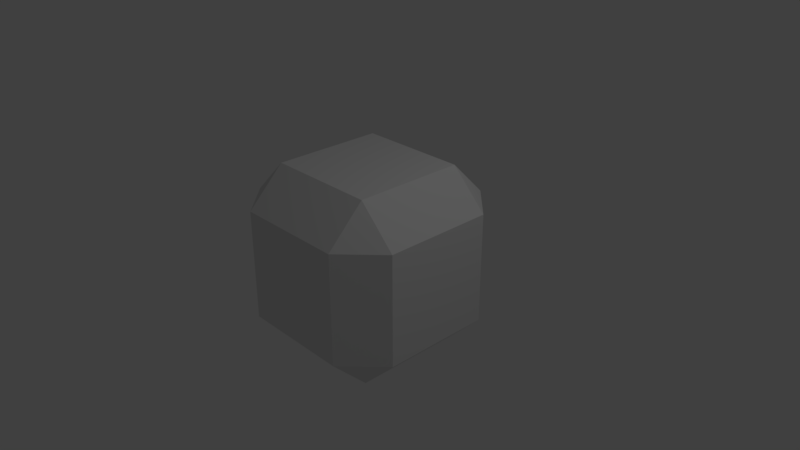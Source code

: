 # Source: beveled-cube.blend  (saved by Blender 2.79.0; exported with 4.5.12 LTS)
import bpy
from mathutils import Matrix  # noqa: F401  (used for matrix-valued properties, if any)

bpy.ops.wm.read_factory_settings(use_empty=True)
scene = bpy.context.scene
scene.name = 'Scene'

# ---- collections
col_collection_1 = bpy.data.collections.new('Collection 1'); scene.collection.children.link(col_collection_1)

# ---- materials (node trees are filled in below, after node groups)
mat_material = bpy.data.materials.new('Material')
mat_material.alpha_threshold = 0.0
mat_material.use_transparent_shadow = False
mat_material.roughness = 0.5
mat_material.line_color = (0.0, 0.0, 0.0, 1.0)

# ---- material node trees

# ---- world
world_world = bpy.data.worlds.new('World'); scene.world = world_world
world_world.color = (0.05088, 0.05088, 0.05088)
world_world.use_sun_shadow = False
world_world.sun_shadow_jitter_overblur = 0.0
world_world.cycles.sampling_method = 'MANUAL'

# ---- cameras
cam_camera = bpy.data.cameras.new('Camera')
cam_camera.clip_end = 100.0
cam_camera.lens = 35.0
cam_camera.sensor_width = 32.0
cam_camera.sensor_height = 18.0
cam_camera.ortho_scale = 7.314
cam_camera.dof.focus_distance = 0.0
cam_camera.dof.aperture_fstop = 128.0

# ---- lights
light_lamp = bpy.data.lights.new('Lamp', 'POINT')
light_lamp.transmission_factor = 0.0
light_lamp.cutoff_distance = 30.0
light_lamp.energy = 100.0
light_lamp.shadow_buffer_clip_start = 1.001
light_lamp.shadow_soft_size = 0.1
light_lamp.shadow_maximum_resolution = 0.006
light_lamp.use_absolute_resolution = True

# ---- meshes
me_cube = bpy.data.meshes.new('Cube')
me_cube.from_pydata([(1.25, 0.75, -0.75), (1.25, -0.75, -0.75), (1.25, 0.75, 0.75), (1.25, -0.75, 0.75), (0.75, 0.75, 1.25), (0.75, -0.75, 1.25), (-0.75, 0.75, 1.25), (-0.75, -0.75, 1.25), (0.75, -1.25, -0.75), (-0.75, -1.25, -0.75), (0.75, -1.25, 0.75), (-0.75, -1.25, 0.75), (-1.25, -0.75, -0.75), (-1.25, 0.75, -0.75), (-1.25, -0.75, 0.75), (-1.25, 0.75, 0.75), (0.75, 1.25, -0.75), (-0.75, 1.25, -0.75), (0.75, 1.25, 0.75), (-0.75, 1.25, 0.75), (0.75, 0.75, -1.25), (0.75, -0.75, -1.25), (-0.75, 0.75, -1.25), (-0.75, -0.75, -1.25)], [], [(18, 2, 0, 16), (12, 23, 9), (16, 0, 20), (8, 21, 1), (10, 8, 1, 3), (0, 2, 3, 1), (14, 12, 9, 11), (19, 6, 4, 18), (4, 6, 7, 5), (8, 10, 11, 9), (18, 4, 2), (17, 22, 13), (12, 14, 15, 13), (19, 15, 6), (3, 2, 4, 5), (18, 16, 17, 19), (15, 19, 17, 13), (17, 16, 20, 22), (20, 21, 23, 22), (7, 11, 10, 5), (10, 3, 5), (6, 15, 14, 7), (13, 22, 23, 12), (1, 21, 20, 0), (21, 8, 9, 23), (11, 7, 14)])
_uv = me_cube.uv_layers.new(name='UVMap')
_uv.uv.foreach_set('vector', [0.0001404, 0.9999, 0.0001405, 0.9198, 0.17, 0.9198, 0.17, 0.9999, 0.703, 0.272, 0.7163, 0.3556, 0.6361, 0.3385, 0.9586, 0.5204, 0.8879, 0.5943, 0.8708, 0.5062, 0.6297, 0.5242, 0.7148, 0.5118, 0.6979, 0.5932, 0.0001404, 0.6699, 0.17, 0.6699, 0.17, 0.7499, 0.0001404, 0.7499, 0.17, 0.9198, 0.0001405, 0.9198, 0.0001404, 0.7499, 0.17, 0.7499, 0.0001403, 0.4199, 0.17, 0.4199, 0.17, 0.5, 0.0001403, 0.5, 0.7073, 0.9595, 0.7241, 0.878, 0.8801, 0.8725, 0.8973, 0.9606, 0.4944, 0.445, 0.3245, 0.445, 0.3245, 0.2751, 0.4944, 0.2751, 0.17, 0.6699, 0.0001404, 0.6699, 0.0001403, 0.5, 0.17, 0.5, 0.8973, 0.9606, 0.8801, 0.8725, 0.968, 0.8866, 0.9505, 0.3339, 0.8725, 0.35, 0.8856, 0.272, 0.17, 0.4199, 0.0001403, 0.4199, 0.0001403, 0.2501, 0.17, 0.2501, 0.7073, 0.9595, 0.639, 0.8905, 0.7241, 0.878, 0.9599, 0.7002, 0.968, 0.8866, 0.8801, 0.8725, 0.8819, 0.7162, 0.0001403, 0.0001403, 0.17, 0.0001404, 0.17, 0.17, 0.0001403, 0.17, 0.0001403, 0.2501, 0.0001403, 0.17, 0.17, 0.17, 0.17, 0.2501, 0.9505, 0.3339, 0.9586, 0.5204, 0.8708, 0.5062, 0.8725, 0.35, 0.4933, 0.6901, 0.3234, 0.6901, 0.3234, 0.5202, 0.4933, 0.5202, 0.7256, 0.7219, 0.7123, 0.6383, 0.895, 0.6383, 0.8819, 0.7162, 0.895, 0.6383, 0.9599, 0.7002, 0.8819, 0.7162, 0.7241, 0.878, 0.639, 0.8905, 0.6454, 0.7048, 0.7256, 0.7219, 0.8856, 0.272, 0.8725, 0.35, 0.7163, 0.3556, 0.703, 0.272, 0.6979, 0.5932, 0.7148, 0.5118, 0.8708, 0.5062, 0.8879, 0.5943, 0.7148, 0.5118, 0.6297, 0.5242, 0.6361, 0.3385, 0.7163, 0.3556, 0.7123, 0.6383, 0.7256, 0.7219, 0.6454, 0.7048])
me_cube.materials.append(mat_material)
me_cube.use_remesh_preserve_volume = False
me_cube.use_remesh_preserve_attributes = False
me_cube.use_mirror_vertex_groups = False
me_cube.update()

# ---- objects
ob_cube = bpy.data.objects.new('Cube', me_cube)
ob_lamp = bpy.data.objects.new('Lamp', light_lamp)
ob_camera = bpy.data.objects.new('Camera', cam_camera)

# ---- transforms, parenting, visibility, modifiers, constraints
ob_cube.location = (0.0, 0.0, 0.0)
ob_cube.lock_rotations_4d = False
ob_cube.empty_display_type = 'ARROWS'
ob_cube.lineart.crease_threshold = 0.0
ob_lamp.location = (4.076, 1.005, 5.904)
ob_lamp.rotation_euler = (0.6503, 0.05522, 1.866)
ob_lamp.lock_rotations_4d = False
ob_lamp.empty_display_type = 'ARROWS'
ob_lamp.color = (0.0, 0.0, 0.0, 0.0)
ob_lamp.lineart.crease_threshold = 0.0
ob_camera.location = (7.481, -6.508, 5.344)
ob_camera.rotation_euler = (1.109, 0.0, 0.8149)
ob_camera.lock_rotations_4d = False
ob_camera.empty_display_type = 'ARROWS'
ob_camera.color = (0.0, 0.0, 0.0, 0.0)
ob_camera.display_type = 'WIRE'
ob_camera.lineart.crease_threshold = 0.0

# ---- collection membership
col_collection_1.objects.link(ob_cube)
col_collection_1.objects.link(ob_lamp)
col_collection_1.objects.link(ob_camera)

# ---- scene / render settings (as saved in the file)
scene.camera = ob_camera
scene.frame_start = 1; scene.frame_end = 250; scene.frame_set(1)
scene.render.engine = 'BLENDER_EEVEE_NEXT'
scene.render.resolution_percentage = 50
scene.render.dither_intensity = 0.0
scene.cycles.use_denoising = False
scene.cycles.samples = 128
scene.cycles.sampling_pattern = 'TABULATED_SOBOL'
scene.cycles.use_adaptive_sampling = False
scene.cycles.use_light_tree = False
scene.cycles.blur_glossy = 0.0
scene.cycles.sample_clamp_indirect = 0.0
scene.view_settings.view_transform = 'Standard'
bpy.context.view_layer.update()
